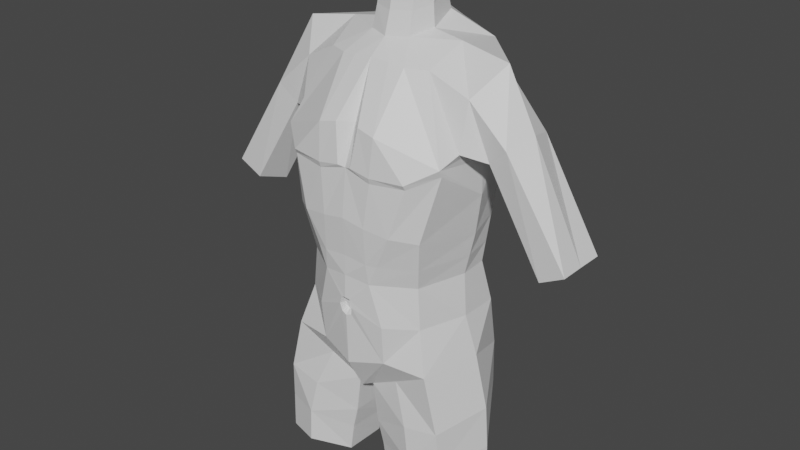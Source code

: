# Source: manbody.blend  (saved by Blender 2.91.10; exported with 4.5.12 LTS)
import bpy
from mathutils import Matrix  # noqa: F401  (used for matrix-valued properties, if any)

bpy.ops.wm.read_factory_settings(use_empty=True)
scene = bpy.context.scene
scene.name = 'Scene'

# ---- collections
col_collection = bpy.data.collections.new('Collection'); scene.collection.children.link(col_collection)

# ---- materials (node trees are filled in below, after node groups)
mat_material = bpy.data.materials.new('Material')
mat_material.alpha_threshold = 0.0
mat_material.use_transparent_shadow = False
mat_material.line_color = (0.0, 0.0, 0.0, 1.0)

# ---- material node trees
mat_material.use_nodes = True; mat_material.node_tree.nodes.clear()
_N = mat_material.node_tree.nodes; _L = mat_material.node_tree.links
n0 = _N.new('ShaderNodeOutputMaterial'); n0.name = 'Material Output'; n0.location = (300, 300)
n1 = _N.new('ShaderNodeBsdfPrincipled'); n1.name = 'Principled BSDF'; n1.location = (10, 300)
n1.distribution = 'GGX'
n1.subsurface_method = 'BURLEY'
n1.inputs[2].default_value = 0.4
n1.inputs[3].default_value = 1.45
n1.inputs[27].default_value = (0.0, 0.0, 0.0, 1.0)
n1.inputs[28].default_value = 1.0
_L.new(n1.outputs[0], n0.inputs[0])
n0.is_active_output = True

# ---- world
world_world = bpy.data.worlds.new('World'); scene.world = world_world
world_world.use_nodes = True; world_world.node_tree.nodes.clear()
_N = world_world.node_tree.nodes; _L = world_world.node_tree.links
n0 = _N.new('ShaderNodeOutputWorld'); n0.name = 'World Output'; n0.location = (300, 300)
n1 = _N.new('ShaderNodeBackground'); n1.name = 'Background'; n1.location = (10, 300)
n1.inputs[0].default_value = (0.05088, 0.05088, 0.05088, 1.0)
_L.new(n1.outputs[0], n0.inputs[0])
n0.is_active_output = True
world_world.color = (0.05088, 0.05088, 0.05088)
world_world.use_sun_shadow = False
world_world.sun_shadow_jitter_overblur = 0.0

# ---- meshes
me_cube = bpy.data.meshes.new('Cube')
me_cube.from_pydata([(0.1888, 0.1548, 2.595), (0.2282, 0.153, 2.232), (0.1679, -0.1046, 2.562), (0.2673, -0.1736, 2.314), (0.0, 0.1619, 2.21), (0.2379, 0.164, 2.4), (0.2679, -0.1847, 2.335), (-2.968e-19, -0.1391, 2.574), (0.1877, 0.008833, 2.619), (4.613e-34, -0.2504, 2.292), (0.0, 0.1861, 2.625), (0.2736, -3.183e-07, 2.203), (0.0, 0.202, 2.467), (0.2707, 0.003885, 2.308), (0.0, 0.1086, 1.532), (0.0, -0.2046, 2.408), (0.05963, 0.1811, 2.626), (0.223, 0.0847, 1.944), (0.1926, -0.1736, 1.953), (0.0, 0.09336, 1.929), (0.0, -0.2617, 1.967), (0.2309, -0.01019, 1.946), (0.02102, -0.02255, 1.492), (0.0, -0.196, 1.56), (0.2414, -0.2054, 1.69), (0.2281, 0.1597, 1.631), (0.0, 0.1213, 1.822), (0.2033, -0.1772, 1.823), (0.02512, -0.1762, 1.564), (0.2433, 0.1091, 1.811), (0.01245, 0.08932, 1.537), (0.2499, -0.02489, 1.82), (0.0, 0.1462, 1.721), (0.2862, -0.0165, 1.695), (0.0, -0.2613, 1.835), (0.0, -0.01489, 1.491), (0.06357, -0.06001, 2.621), (0.03979, 0.1382, 2.663), (0.1448, 0.2087, 1.597), (0.0, 0.1527, 1.61), (0.06814, 0.1147, 2.66), (0.0, -0.0838, 2.616), (0.09314, 0.01185, 2.634), (0.0, 0.1444, 2.665), (0.0471, 0.1687, 2.19), (0.03841, 0.2245, 2.466), (0.04465, 0.09944, 1.932), (0.03224, 0.2024, 1.599), (0.0515, 0.1266, 1.817), (0.05221, 0.1592, 1.718), (0.06032, -0.04347, 2.686), (0.04051, 0.1154, 2.721), (0.06413, 0.102, 2.719), (0.0, -0.06329, 2.682), (0.08494, 0.01637, 2.697), (0.0, 0.1206, 2.723), (0.06032, -0.0311, 2.753), (0.04051, 0.1278, 2.788), (0.06413, 0.1144, 2.786), (0.0, -0.05092, 2.749), (0.08494, 0.02874, 2.764), (0.0, 0.1329, 2.791), (0.5995, -0.004958, 2.094), (0.5993, -0.08372, 2.094), (0.6015, 0.07537, 2.095), (0.5251, 0.07693, 2.055), (0.5228, -0.08215, 2.054), (0.4857, -0.001828, 2.034), (0.28, 0.001332, 2.354), (0.2811, -0.1188, 2.362), (0.2822, -0.085, 2.504), (0.3446, -0.0001545, 2.593), (0.283, 0.1025, 2.524), (0.2836, 0.1034, 2.391), (0.3253, 0.01137, 2.316), (0.4049, -0.08713, 2.394), (0.418, 0.07664, 2.402), (0.3474, -0.07605, 2.34), (0.4401, -0.01078, 2.425), (0.3606, 0.08771, 2.347), (0.2863, -0.2043, 1.512), (0.2404, 0.1454, 1.502), (0.3291, -0.0165, 1.525), (0.2997, -0.1949, 1.268), (0.2515, 0.03595, 1.274), (0.3445, -0.02477, 1.267), (0.03808, -0.02307, 1.434), (0.04199, -0.1759, 1.435), (0.05054, 0.06301, 1.447), (0.07137, -0.0441, 1.268), (0.07546, -0.1723, 1.267), (0.08442, 0.0204, 1.272), (0.1407, 0.1766, 1.476), (0.08152, 0.164, 1.459), (0.06106, -0.1736, 1.359), (0.05396, -0.03387, 1.359), (0.06693, 0.03387, 1.369), (0.3415, -0.02072, 1.391), (0.297, -0.1952, 1.388), (0.2492, 0.07209, 1.393), (0.1442, 0.1035, 1.384), (0.0786, 0.0928, 1.377), (0.148, 0.08145, 1.275), (0.08191, 0.07461, 1.276), (0.1757, -0.2133, 1.494), (0.1981, -0.2229, 1.382), (0.2014, -0.2249, 1.273), (0.01704, -0.2582, 1.841), (0.02178, -0.2621, 1.867), (0.1236, -0.1895, 1.621), (0.01475, -0.263, 1.892), (0.1961, -0.2358, 2.277), (0.1948, -0.2433, 2.291), (0.05795, -0.1378, 2.568), (0.0386, -0.241, 2.413), (0.02215, -0.2566, 2.297), (0.09507, -0.2451, 2.4), (0.1052, -0.1318, 2.563), (0.08744, -0.2541, 2.27), (0.08933, -0.2581, 2.287), (0.2256, 0.1188, 2.088), (0.0, 0.1235, 2.048), (0.2172, -0.2011, 2.109), (0.2525, 0.005275, 2.074), (0.04437, 0.1282, 2.049), (0.1498, -0.2532, 2.124), (0.07163, -0.2634, 2.134), (-3.295e-34, -0.2665, 2.147), (0.07336, -0.2583, 2.022), (0.0, -0.2597, 2.029), (0.1126, -0.2308, 1.7), (0.0, -0.2559, 1.671), (0.1159, -0.2418, 1.825), (0.0, -0.2643, 1.895), (0.07904, -0.2518, 1.958), (0.0, -0.2462, 1.872), (0.0, -0.2448, 1.85), (0.0, -0.2464, 1.886), (0.01267, -0.2452, 1.869), (0.01033, -0.2432, 1.856), (0.009146, -0.2457, 1.882), (0.1058, -0.2498, 2.021), (0.2241, 0.09895, 2.005), (0.2026, -0.1848, 2.016), (0.2409, -0.00301, 2.005), (0.0, 0.1089, 1.991), (0.0445, 0.1145, 1.994)], [], [(123, 122, 143, 144), (78, 75, 63, 62), (45, 16, 0, 5), (44, 45, 5, 1), (77, 74, 67, 66), (124, 120, 142, 146), (3, 6, 112, 111), (114, 113, 7, 15), (0, 40, 42, 8), (32, 49, 47, 39), (48, 29, 25, 49), (27, 132, 130, 24), (120, 123, 144, 142), (122, 125, 141, 143), (31, 27, 24, 33), (49, 25, 38, 47), (24, 130, 109), (31, 21, 18, 27), (29, 31, 33, 25), (48, 46, 17, 29), (22, 28, 23, 35), (30, 22, 35, 14), (29, 17, 21, 31), (27, 18, 134, 132), (112, 6, 116, 119), (40, 0, 16, 37), (26, 19, 46, 48), (8, 42, 36, 2), (26, 48, 49, 32), (121, 124, 146, 145), (4, 12, 45, 44), (12, 10, 16, 45), (47, 30, 14, 39), (36, 42, 54, 50), (37, 16, 10, 43), (41, 36, 50, 53), (37, 43, 55, 51), (40, 37, 51, 52), (42, 40, 52, 54), (52, 51, 57, 58), (50, 54, 60, 56), (53, 50, 56, 59), (51, 55, 61, 57), (54, 52, 58, 60), (79, 76, 64, 65), (74, 79, 65, 67), (76, 78, 62, 64), (75, 77, 66, 63), (2, 6, 69, 70), (0, 8, 71, 72), (13, 5, 73, 68), (5, 0, 72, 73), (6, 13, 68, 69), (8, 2, 70, 71), (70, 69, 77, 75), (72, 71, 78, 76), (68, 73, 79, 74), (73, 72, 76, 79), (69, 68, 74, 77), (71, 70, 75, 78), (33, 24, 80, 82), (25, 33, 82, 81), (97, 98, 83, 85), (99, 97, 85, 84), (28, 22, 86, 87), (22, 30, 88, 86), (94, 95, 89, 90), (95, 96, 91, 89), (92, 38, 25, 81), (47, 38, 92, 93), (47, 93, 88, 30), (86, 88, 96, 95), (87, 86, 95, 94), (81, 82, 97, 99), (82, 80, 98, 97), (100, 92, 81, 99), (93, 92, 100, 101), (93, 101, 96, 88), (101, 100, 102, 103), (84, 102, 100, 99), (96, 101, 103, 91), (87, 94, 105, 104), (109, 104, 80, 24), (80, 104, 105, 98), (28, 87, 104, 109), (34, 107, 139, 136), (109, 130, 131, 23, 28), (110, 133, 137, 140), (111, 112, 119, 118), (115, 114, 15, 9), (83, 98, 105, 106), (90, 106, 105, 94), (6, 2, 117, 116), (113, 36, 41, 7), (36, 113, 117, 2), (118, 119, 115, 9), (119, 116, 114, 115), (116, 117, 113, 114), (4, 44, 124, 121), (3, 111, 125, 122), (1, 11, 123, 120), (44, 1, 120, 124), (11, 3, 122, 123), (118, 126, 125, 111), (134, 141, 128), (107, 34, 131, 130), (108, 107, 130, 132), (133, 110, 134, 20), (110, 108, 132, 134), (139, 138, 135, 136), (138, 140, 137, 135), (108, 110, 140, 138), (107, 108, 138, 139), (6, 3, 11, 13), (5, 13, 11, 1), (20, 134, 128, 129), (128, 126, 127, 129), (126, 118, 9, 127), (143, 141, 134, 18), (144, 143, 18, 21), (142, 144, 21, 17), (146, 142, 17, 46), (145, 146, 46, 19), (128, 141, 125, 126)])
_uv = me_cube.uv_layers.new(name='UVMap')
_uv.uv.foreach_set('vector', [0.375, 0.625, 0.375, 0.75, 0.375, 0.75, 0.375, 0.625, 0.625, 0.625, 0.625, 0.75, 0.625, 0.75, 0.625, 0.625, 0.5, 0.3868, 0.625, 0.4165, 0.6263, 0.5, 0.4698, 0.5, 0.375, 0.3868, 0.5, 0.3868, 0.4698, 0.5, 0.375, 0.5, 0.5, 0.75, 0.5, 0.625, 0.5, 0.625, 0.5, 0.75, 0.375, 0.3868, 0.375, 0.5, 0.375, 0.5, 0.375, 0.3868, 0.375, 0.75, 0.4236, 0.7333, 0.409, 0.8056, 0.375, 0.8167, 0.477, 0.8532, 0.625, 0.8302, 0.625, 0.875, 0.4906, 0.875, 0.6263, 0.5, 0.7146, 0.5866, 0.6801, 0.625, 0.625, 0.625, 0.5, 0.375, 0.5, 0.3941, 0.5625, 0.4007, 0.5625, 0.375, 0.3984, 0.3898, 0.375, 0.5, 0.5, 0.477, 0.5, 0.3941, 0.375, 0.75, 0.375, 0.8148, 0.5, 0.8123, 0.5, 0.75, 0.375, 0.5, 0.375, 0.625, 0.375, 0.625, 0.375, 0.5, 0.375, 0.75, 0.375, 0.8033, 0.375, 0.8087, 0.375, 0.75, 0.375, 0.625, 0.375, 0.75, 0.5, 0.75, 0.5, 0.625, 0.5, 0.3941, 0.5, 0.477, 0.5625, 0.4403, 0.5625, 0.4007, 0.5, 0.75, 0.5, 0.8123, 0.5681, 0.75, 0.375, 0.625, 0.375, 0.625, 0.375, 0.75, 0.375, 0.75, 0.375, 0.5, 0.375, 0.625, 0.5, 0.625, 0.5, 0.477, 0.3984, 0.3898, 0.375, 0.3868, 0.375, 0.5, 0.375, 0.5, 0.625, 0.625, 0.625, 0.75, 0.75, 0.75, 0.75, 0.625, 0.625, 0.5, 0.625, 0.625, 0.75, 0.625, 0.75, 0.5, 0.375, 0.5, 0.375, 0.5, 0.375, 0.625, 0.375, 0.625, 0.375, 0.75, 0.375, 0.75, 0.375, 0.812, 0.375, 0.8148, 0.409, 0.8056, 0.4236, 0.7333, 0.4674, 0.8219, 0.4086, 0.831, 0.7146, 0.5866, 0.6263, 0.5, 0.709, 0.5, 0.7337, 0.5653, 0.4018, 0.375, 0.375, 0.375, 0.375, 0.3868, 0.3984, 0.3898, 0.625, 0.625, 0.6801, 0.625, 0.7081, 0.6606, 0.625, 0.75, 0.4018, 0.375, 0.3984, 0.3898, 0.5, 0.3941, 0.5, 0.375, 0.375, 0.375, 0.375, 0.3868, 0.375, 0.3868, 0.375, 0.375, 0.375, 0.375, 0.5, 0.375, 0.5, 0.3868, 0.375, 0.3868, 0.5, 0.375, 0.625, 0.375, 0.625, 0.4165, 0.5, 0.3868, 0.5625, 0.4007, 0.625, 0.5, 0.75, 0.5, 0.5625, 0.375, 0.7081, 0.6606, 0.6801, 0.625, 0.6801, 0.625, 0.7081, 0.6606, 0.7337, 0.5653, 0.709, 0.5, 0.75, 0.5, 0.75, 0.5472, 0.75, 0.7138, 0.7081, 0.6606, 0.7081, 0.6606, 0.75, 0.7138, 0.7337, 0.5653, 0.75, 0.5472, 0.75, 0.5472, 0.7337, 0.5653, 0.7146, 0.5866, 0.7337, 0.5653, 0.7337, 0.5653, 0.7146, 0.5866, 0.6801, 0.625, 0.7146, 0.5866, 0.7146, 0.5866, 0.6801, 0.625, 0.7146, 0.5866, 0.7337, 0.5653, 0.7337, 0.5653, 0.7146, 0.5866, 0.7081, 0.6606, 0.6801, 0.625, 0.6801, 0.625, 0.7081, 0.6606, 0.75, 0.7138, 0.7081, 0.6606, 0.7081, 0.6606, 0.75, 0.7138, 0.7337, 0.5653, 0.75, 0.5472, 0.75, 0.5472, 0.7337, 0.5653, 0.6801, 0.625, 0.7146, 0.5866, 0.7146, 0.5866, 0.6801, 0.625, 0.5, 0.5, 0.6261, 0.5, 0.625, 0.5, 0.5, 0.5, 0.5, 0.625, 0.5, 0.5, 0.5, 0.5, 0.5, 0.625, 0.6261, 0.5, 0.625, 0.625, 0.625, 0.625, 0.6271, 0.5, 0.625, 0.75, 0.5, 0.75, 0.5, 0.75, 0.625, 0.75, 0.625, 0.75, 0.4236, 0.7333, 0.5, 0.75, 0.625, 0.75, 0.6263, 0.5, 0.625, 0.625, 0.625, 0.625, 0.6261, 0.5, 0.4723, 0.624, 0.4698, 0.5, 0.5, 0.5, 0.5, 0.625, 0.4698, 0.5, 0.6263, 0.5, 0.6261, 0.5, 0.5, 0.5, 0.4236, 0.7333, 0.4723, 0.624, 0.5, 0.625, 0.5, 0.75, 0.625, 0.625, 0.625, 0.75, 0.625, 0.75, 0.625, 0.625, 0.625, 0.75, 0.5, 0.75, 0.5, 0.75, 0.625, 0.75, 0.6261, 0.5, 0.625, 0.625, 0.625, 0.625, 0.6261, 0.5, 0.5, 0.625, 0.5, 0.5, 0.5, 0.5, 0.5, 0.625, 0.5, 0.5, 0.6261, 0.5, 0.6261, 0.5, 0.5, 0.5, 0.5, 0.75, 0.5, 0.625, 0.5, 0.625, 0.5, 0.75, 0.625, 0.625, 0.625, 0.75, 0.625, 0.75, 0.625, 0.625, 0.5, 0.625, 0.5, 0.75, 0.5, 0.75, 0.5, 0.625, 0.5, 0.477, 0.5, 0.625, 0.5, 0.625, 0.5, 0.477, 0.5, 0.625, 0.5, 0.75, 0.5, 0.75, 0.5, 0.625, 0.5, 0.477, 0.5, 0.625, 0.5, 0.625, 0.5, 0.477, 0.625, 0.75, 0.625, 0.625, 0.625, 0.625, 0.625, 0.75, 0.625, 0.625, 0.625, 0.5, 0.625, 0.5, 0.625, 0.625, 0.625, 0.75, 0.625, 0.625, 0.625, 0.625, 0.625, 0.75, 0.625, 0.625, 0.625, 0.5, 0.625, 0.5, 0.625, 0.625, 0.0, 0.0, 0.5625, 0.4403, 0.5, 0.477, 0.5, 0.477, 0.5625, 0.4007, 0.5625, 0.4403, 0.0, 0.0, 0.0, 0.0, 0.5625, 0.4007, 0.0, 0.0, 0.625, 0.5, 0.625, 0.5, 0.625, 0.625, 0.625, 0.5, 0.625, 0.5, 0.625, 0.625, 0.625, 0.75, 0.625, 0.625, 0.625, 0.625, 0.625, 0.75, 0.5, 0.477, 0.5, 0.625, 0.5, 0.625, 0.5, 0.477, 0.5, 0.625, 0.5, 0.75, 0.5, 0.75, 0.5, 0.625, 0.0, 0.0, 0.0, 0.0, 0.5, 0.477, 0.5, 0.477, 0.0, 0.0, 0.0, 0.0, 0.0, 0.0, 0.0, 0.0, 0.0, 0.0, 0.0, 0.0, 0.625, 0.5, 0.625, 0.5, 0.0, 0.0, 0.0, 0.0, 0.0, 0.0, 0.0, 0.0, 0.5, 0.477, 0.0, 0.0, 0.0, 0.0, 0.5, 0.477, 0.625, 0.5, 0.0, 0.0, 0.0, 0.0, 0.625, 0.5, 0.625, 0.75, 0.625, 0.75, 0.625, 0.75, 0.625, 0.75, 0.5681, 0.75, 0.625, 0.75, 0.5, 0.75, 0.5, 0.75, 0.5, 0.75, 0.625, 0.75, 0.625, 0.75, 0.5, 0.75, 0.625, 0.75, 0.625, 0.75, 0.625, 0.75, 0.5681, 0.75, 0.424, 0.875, 0.4239, 0.8593, 0.4239, 0.8593, 0.424, 0.875, 0.5681, 0.75, 0.5, 0.8123, 0.5, 0.875, 0.625, 0.875, 0.625, 0.75, 0.375, 0.8608, 0.375, 0.875, 0.375, 0.875, 0.375, 0.8608, 0.375, 0.8167, 0.409, 0.8056, 0.4086, 0.831, 0.375, 0.8358, 0.4081, 0.8616, 0.477, 0.8532, 0.4906, 0.875, 0.3998, 0.875, 0.5, 0.75, 0.5, 0.75, 0.625, 0.75, 0.0, 0.0, 0.625, 0.75, 0.0, 0.0, 0.625, 0.75, 0.625, 0.75, 0.4236, 0.7333, 0.625, 0.75, 0.625, 0.7951, 0.4674, 0.8219, 0.625, 0.8302, 0.7081, 0.6606, 0.75, 0.7138, 0.625, 0.875, 0.7081, 0.6606, 0.625, 0.8302, 0.625, 0.7951, 0.625, 0.75, 0.375, 0.8358, 0.4086, 0.831, 0.4081, 0.8616, 0.375, 0.8576, 0.4086, 0.831, 0.4674, 0.8219, 0.477, 0.8532, 0.4081, 0.8616, 0.4674, 0.8219, 0.625, 0.7951, 0.625, 0.8302, 0.477, 0.8532, 0.375, 0.375, 0.375, 0.3868, 0.375, 0.3868, 0.375, 0.375, 0.375, 0.75, 0.375, 0.8167, 0.375, 0.8033, 0.375, 0.75, 0.375, 0.5, 0.375, 0.625, 0.375, 0.625, 0.375, 0.5, 0.375, 0.3868, 0.375, 0.5, 0.375, 0.5, 0.375, 0.3868, 0.375, 0.625, 0.375, 0.75, 0.375, 0.75, 0.375, 0.625, 0.375, 0.8358, 0.1246, 0.268, 0.375, 0.8033, 0.375, 0.8167, 0.375, 0.812, 0.375, 0.8087, 0.0, 0.0, 0.4239, 0.8593, 0.424, 0.875, 0.5, 0.875, 0.5, 0.8123, 0.375, 0.8607, 0.4239, 0.8593, 0.5, 0.8123, 0.375, 0.8148, 0.375, 0.875, 0.375, 0.8608, 0.375, 0.812, 0.375, 0.8787, 0.375, 0.8608, 0.375, 0.8607, 0.375, 0.8148, 0.375, 0.812, 0.4239, 0.8593, 0.375, 0.8607, 0.375, 0.875, 0.424, 0.875, 0.375, 0.8607, 0.375, 0.8608, 0.375, 0.875, 0.375, 0.875, 0.375, 0.8607, 0.375, 0.8608, 0.375, 0.8608, 0.375, 0.8607, 0.4239, 0.8593, 0.375, 0.8607, 0.375, 0.8607, 0.4239, 0.8593, 0.4236, 0.7333, 0.375, 0.75, 0.375, 0.625, 0.4723, 0.624, 0.4698, 0.5, 0.4723, 0.624, 0.375, 0.625, 0.375, 0.5, 0.375, 0.8787, 0.375, 0.812, 0.0, 0.0, 0.0, 0.0, 0.0, 0.0, 0.1246, 0.268, 0.0, 0.0, 0.0, 0.0, 0.1246, 0.268, 0.375, 0.8358, 0.375, 0.8576, 0.0, 0.0, 0.375, 0.75, 0.375, 0.8087, 0.375, 0.812, 0.375, 0.75, 0.375, 0.625, 0.375, 0.75, 0.375, 0.75, 0.375, 0.625, 0.375, 0.5, 0.375, 0.625, 0.375, 0.625, 0.375, 0.5, 0.375, 0.3868, 0.375, 0.5, 0.375, 0.5, 0.375, 0.3868, 0.375, 0.375, 0.375, 0.3868, 0.375, 0.3868, 0.375, 0.375, 0.0, 0.0, 0.375, 0.8087, 0.375, 0.8033, 0.1246, 0.268])
me_cube.materials.append(mat_material)
me_cube.use_remesh_preserve_volume = False
me_cube.use_remesh_preserve_attributes = False
me_cube.use_mirror_vertex_groups = False
me_cube.update()

# ---- objects
ob_cube = bpy.data.objects.new('Cube', me_cube)
ob_empty_001 = bpy.data.objects.new('Empty.001', None)
ob_empty_002 = bpy.data.objects.new('Empty.002', None)

# ---- transforms, parenting, visibility, modifiers, constraints
ob_cube.location = (0.0, 0.0, 0.0)
ob_cube.lock_rotations_4d = False
ob_cube.empty_display_type = 'ARROWS'
ob_cube.lineart.crease_threshold = 0.0
_m = ob_cube.modifiers.new('Mirror', 'MIRROR')
ob_empty_001.location = (1.796, 0.0, 1.5)
ob_empty_001.rotation_euler = (1.571, -0.0, -0.0)
ob_empty_001.empty_display_type = 'IMAGE'
ob_empty_001.empty_display_size = 5.0
ob_empty_001.show_empty_image_perspective = False
ob_empty_001.use_empty_image_alpha = True
ob_empty_001.color = (1.0, 1.0, 1.0, 0.3)
ob_empty_001.lineart.crease_threshold = 0.0
ob_empty_002.location = (0.0, -0.7088, 1.5)
ob_empty_002.rotation_euler = (1.571, -0.0, 1.571)
ob_empty_002.empty_display_type = 'IMAGE'
ob_empty_002.empty_display_size = 5.0
ob_empty_002.show_empty_image_perspective = False
ob_empty_002.use_empty_image_alpha = True
ob_empty_002.color = (1.0, 1.0, 1.0, 0.3)
ob_empty_002.lineart.crease_threshold = 0.0

# ---- collection membership
col_collection.objects.link(ob_cube)
col_collection.objects.link(ob_empty_001)
col_collection.objects.link(ob_empty_002)

# ---- scene / render settings (as saved in the file)
scene.frame_start = 1; scene.frame_end = 250; scene.frame_set(31)
scene.render.engine = 'BLENDER_EEVEE_NEXT'
scene.cycles.use_denoising = False
scene.cycles.samples = 128
scene.cycles.sampling_pattern = 'TABULATED_SOBOL'
scene.cycles.use_adaptive_sampling = False
scene.cycles.use_light_tree = False
scene.view_settings.view_transform = 'Filmic'
bpy.context.view_layer.update()

# ---- added for rendering (the .blend has no active camera and no usable light): camera, sun
cam_auto = bpy.data.cameras.new('AutoCamera')
cam_auto.lens = 50.0
cam_auto.sensor_width = 36.0
cam_auto.clip_end = 1000.0
ob_auto_camera = bpy.data.objects.new('AutoCamera', cam_auto)
scene.collection.objects.link(ob_auto_camera)
ob_auto_camera.location = (1.85297, -2.24456, 3.51101)
ob_auto_camera.rotation_euler = (1.09748, -7.21219e-08, 0.694738)
scene.camera = ob_auto_camera
light_auto_sun = bpy.data.lights.new('AutoSun', 'SUN')
light_auto_sun.energy = 3.0
light_auto_sun.angle = 0.0523599
ob_auto_sun = bpy.data.objects.new('AutoSun', light_auto_sun)
scene.collection.objects.link(ob_auto_sun)
ob_auto_sun.rotation_euler = (0.872665, 0.174533, 0.523599)
bpy.context.view_layer.update()
